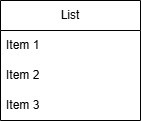

The diagram above was exported from draw.io. Its source (the exported page's mxGraphModel, read from the mxfile embedded in the PNG):
<mxGraphModel dx="1021" dy="605" grid="1" gridSize="10" guides="1" tooltips="1" connect="1" arrows="1" fold="1" page="1" pageScale="1" pageWidth="827" pageHeight="1169" background="#FFFFFF" math="0" shadow="0">
  <root>
    <mxCell id="0" />
    <mxCell id="1" parent="0" />
    <mxCell id="JTOy5pyAGnvCBc1C0SaS-1" parent="1" style="swimlane;fontStyle=0;childLayout=stackLayout;horizontal=1;startSize=30;horizontalStack=0;resizeParent=1;resizeParentMax=0;resizeLast=0;collapsible=1;marginBottom=0;whiteSpace=wrap;html=1;" value="List" vertex="1">
      <mxGeometry height="120" width="140" x="340" y="50" as="geometry" />
    </mxCell>
    <mxCell id="JTOy5pyAGnvCBc1C0SaS-2" parent="JTOy5pyAGnvCBc1C0SaS-1" style="text;strokeColor=none;fillColor=none;align=left;verticalAlign=middle;spacingLeft=4;spacingRight=4;overflow=hidden;points=[[0,0.5],[1,0.5]];portConstraint=eastwest;rotatable=0;whiteSpace=wrap;html=1;" value="Item 1" vertex="1">
      <mxGeometry height="30" width="140" y="30" as="geometry" />
    </mxCell>
    <mxCell id="JTOy5pyAGnvCBc1C0SaS-3" parent="JTOy5pyAGnvCBc1C0SaS-1" style="text;strokeColor=none;fillColor=none;align=left;verticalAlign=middle;spacingLeft=4;spacingRight=4;overflow=hidden;points=[[0,0.5],[1,0.5]];portConstraint=eastwest;rotatable=0;whiteSpace=wrap;html=1;" value="Item 2" vertex="1">
      <mxGeometry height="30" width="140" y="60" as="geometry" />
    </mxCell>
    <mxCell id="JTOy5pyAGnvCBc1C0SaS-4" parent="JTOy5pyAGnvCBc1C0SaS-1" style="text;strokeColor=none;fillColor=none;align=left;verticalAlign=middle;spacingLeft=4;spacingRight=4;overflow=hidden;points=[[0,0.5],[1,0.5]];portConstraint=eastwest;rotatable=0;whiteSpace=wrap;html=1;" value="Item 3" vertex="1">
      <mxGeometry height="30" width="140" y="90" as="geometry" />
    </mxCell>
  </root>
</mxGraphModel>